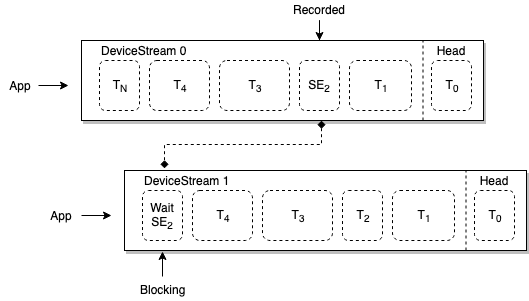

The diagram above was exported from draw.io. Its source (the exported page's mxGraphModel, read from the mxfile embedded in the PNG):
<mxGraphModel dx="665" dy="694" grid="1" gridSize="10" guides="1" tooltips="1" connect="1" arrows="1" fold="1" page="1" pageScale="1" pageWidth="850" pageHeight="1100" math="0" shadow="0">
  <root>
    <mxCell id="0" />
    <mxCell id="1" parent="0" />
    <mxCell id="hWTyPkQZ2qzjJMIVBUVF-16" value="App" style="text;html=1;strokeColor=none;fillColor=none;align=center;verticalAlign=middle;whiteSpace=wrap;rounded=0;dashed=1;" parent="1" vertex="1">
      <mxGeometry y="85" width="40" height="20" as="geometry" />
    </mxCell>
    <mxCell id="KV9_CcIdV-ENm-rVORyN-45" value="" style="edgeStyle=orthogonalEdgeStyle;rounded=0;orthogonalLoop=1;jettySize=auto;html=1;exitX=0.597;exitY=1;exitDx=0;exitDy=0;exitPerimeter=0;endArrow=diamond;endFill=1;startArrow=diamond;startFill=1;dashed=1;" edge="1" parent="1" source="hWTyPkQZ2qzjJMIVBUVF-1">
      <mxGeometry relative="1" as="geometry">
        <mxPoint x="164" y="178" as="targetPoint" />
      </mxGeometry>
    </mxCell>
    <mxCell id="H2AIq35H4eGOhcMndZeG-18" value="Recorded&lt;br&gt;" style="text;html=1;resizable=0;points=[];autosize=1;align=center;verticalAlign=top;spacingTop=-4;" parent="1" vertex="1">
      <mxGeometry x="284" y="10" width="70" height="20" as="geometry" />
    </mxCell>
    <mxCell id="KV9_CcIdV-ENm-rVORyN-46" value="" style="group" vertex="1" connectable="0" parent="1">
      <mxGeometry x="38" y="50" width="445" height="80" as="geometry" />
    </mxCell>
    <mxCell id="hWTyPkQZ2qzjJMIVBUVF-18" value="" style="endArrow=classic;html=1;" parent="KV9_CcIdV-ENm-rVORyN-46" edge="1">
      <mxGeometry width="50" height="50" relative="1" as="geometry">
        <mxPoint y="45" as="sourcePoint" />
        <mxPoint x="30" y="45" as="targetPoint" />
      </mxGeometry>
    </mxCell>
    <mxCell id="hWTyPkQZ2qzjJMIVBUVF-1" value="" style="rounded=0;whiteSpace=wrap;html=1;shadow=1;" parent="KV9_CcIdV-ENm-rVORyN-46" vertex="1">
      <mxGeometry x="43" width="402" height="80" as="geometry" />
    </mxCell>
    <mxCell id="hWTyPkQZ2qzjJMIVBUVF-2" value="DeviceStream 0" style="text;html=1;strokeColor=none;fillColor=none;align=left;verticalAlign=middle;whiteSpace=wrap;rounded=0;" parent="KV9_CcIdV-ENm-rVORyN-46" vertex="1">
      <mxGeometry x="61" width="140" height="20" as="geometry" />
    </mxCell>
    <mxCell id="hWTyPkQZ2qzjJMIVBUVF-7" value="T&lt;sub&gt;0&lt;/sub&gt;" style="text;html=1;strokeColor=#000000;fillColor=none;align=center;verticalAlign=middle;whiteSpace=wrap;rounded=1;dashed=1;" parent="KV9_CcIdV-ENm-rVORyN-46" vertex="1">
      <mxGeometry x="393" y="20" width="40" height="50" as="geometry" />
    </mxCell>
    <mxCell id="hWTyPkQZ2qzjJMIVBUVF-8" value="T&lt;sub&gt;1&lt;/sub&gt;" style="text;html=1;strokeColor=#000000;fillColor=none;align=center;verticalAlign=middle;whiteSpace=wrap;rounded=1;dashed=1;" parent="KV9_CcIdV-ENm-rVORyN-46" vertex="1">
      <mxGeometry x="311" y="20" width="62" height="50" as="geometry" />
    </mxCell>
    <mxCell id="hWTyPkQZ2qzjJMIVBUVF-9" value="T&lt;sub&gt;3&lt;/sub&gt;" style="text;html=1;strokeColor=#000000;fillColor=none;align=center;verticalAlign=middle;whiteSpace=wrap;rounded=1;dashed=1;" parent="KV9_CcIdV-ENm-rVORyN-46" vertex="1">
      <mxGeometry x="181" y="20" width="70" height="50" as="geometry" />
    </mxCell>
    <mxCell id="hWTyPkQZ2qzjJMIVBUVF-11" value="T&lt;sub&gt;4&lt;/sub&gt;" style="text;html=1;strokeColor=#000000;fillColor=none;align=center;verticalAlign=middle;whiteSpace=wrap;rounded=1;dashed=1;" parent="KV9_CcIdV-ENm-rVORyN-46" vertex="1">
      <mxGeometry x="111" y="20" width="60" height="50" as="geometry" />
    </mxCell>
    <mxCell id="hWTyPkQZ2qzjJMIVBUVF-14" value="T&lt;sub&gt;N&lt;/sub&gt;" style="text;html=1;strokeColor=#000000;fillColor=none;align=center;verticalAlign=middle;whiteSpace=wrap;rounded=1;dashed=1;" parent="KV9_CcIdV-ENm-rVORyN-46" vertex="1">
      <mxGeometry x="61" y="20" width="40" height="50" as="geometry" />
    </mxCell>
    <mxCell id="H2AIq35H4eGOhcMndZeG-2" value="SE&lt;sub&gt;2&lt;/sub&gt;" style="text;html=1;strokeColor=#000000;fillColor=none;align=center;verticalAlign=middle;whiteSpace=wrap;rounded=1;dashed=1;" parent="KV9_CcIdV-ENm-rVORyN-46" vertex="1">
      <mxGeometry x="261" y="20" width="40" height="50" as="geometry" />
    </mxCell>
    <mxCell id="H2AIq35H4eGOhcMndZeG-8" value="" style="endArrow=none;dashed=1;html=1;" parent="KV9_CcIdV-ENm-rVORyN-46" edge="1">
      <mxGeometry width="50" height="50" relative="1" as="geometry">
        <mxPoint x="384.5" y="80" as="sourcePoint" />
        <mxPoint x="384.5" as="targetPoint" />
      </mxGeometry>
    </mxCell>
    <mxCell id="H2AIq35H4eGOhcMndZeG-3" value="&lt;div style=&quot;text-align: center&quot;&gt;&lt;span&gt;Head&lt;/span&gt;&lt;/div&gt;" style="text;html=1;strokeColor=none;fillColor=none;align=center;verticalAlign=middle;whiteSpace=wrap;rounded=0;" parent="KV9_CcIdV-ENm-rVORyN-46" vertex="1">
      <mxGeometry x="393" width="38" height="20" as="geometry" />
    </mxCell>
    <mxCell id="KV9_CcIdV-ENm-rVORyN-59" value="App" style="text;html=1;strokeColor=none;fillColor=none;align=center;verticalAlign=middle;whiteSpace=wrap;rounded=0;dashed=1;" vertex="1" parent="1">
      <mxGeometry x="41" y="215" width="40" height="20" as="geometry" />
    </mxCell>
    <mxCell id="KV9_CcIdV-ENm-rVORyN-61" value="" style="edgeStyle=orthogonalEdgeStyle;rounded=0;orthogonalLoop=1;jettySize=auto;html=1;startArrow=none;startFill=0;endArrow=classic;endFill=1;entryX=0.095;entryY=1.013;entryDx=0;entryDy=0;entryPerimeter=0;exitX=0.5;exitY=-0.2;exitDx=0;exitDy=0;exitPerimeter=0;" edge="1" parent="1" source="KV9_CcIdV-ENm-rVORyN-60" target="KV9_CcIdV-ENm-rVORyN-49">
      <mxGeometry relative="1" as="geometry" />
    </mxCell>
    <mxCell id="KV9_CcIdV-ENm-rVORyN-60" value="Blocking" style="text;html=1;resizable=0;points=[];autosize=1;align=center;verticalAlign=top;spacingTop=-4;" vertex="1" parent="1">
      <mxGeometry x="132" y="290" width="60" height="20" as="geometry" />
    </mxCell>
    <mxCell id="KV9_CcIdV-ENm-rVORyN-48" value="" style="endArrow=classic;html=1;" edge="1" parent="1">
      <mxGeometry width="50" height="50" relative="1" as="geometry">
        <mxPoint x="81" y="225" as="sourcePoint" />
        <mxPoint x="111" y="225" as="targetPoint" />
      </mxGeometry>
    </mxCell>
    <mxCell id="KV9_CcIdV-ENm-rVORyN-49" value="" style="rounded=0;whiteSpace=wrap;html=1;shadow=1;" vertex="1" parent="1">
      <mxGeometry x="124" y="180" width="402" height="80" as="geometry" />
    </mxCell>
    <mxCell id="KV9_CcIdV-ENm-rVORyN-50" value="DeviceStream 1" style="text;html=1;strokeColor=none;fillColor=none;align=left;verticalAlign=middle;whiteSpace=wrap;rounded=0;" vertex="1" parent="1">
      <mxGeometry x="142" y="180" width="140" height="20" as="geometry" />
    </mxCell>
    <mxCell id="KV9_CcIdV-ENm-rVORyN-51" value="T&lt;sub&gt;0&lt;/sub&gt;" style="text;html=1;strokeColor=#000000;fillColor=none;align=center;verticalAlign=middle;whiteSpace=wrap;rounded=1;dashed=1;" vertex="1" parent="1">
      <mxGeometry x="474" y="200" width="40" height="50" as="geometry" />
    </mxCell>
    <mxCell id="KV9_CcIdV-ENm-rVORyN-52" value="T&lt;sub&gt;1&lt;/sub&gt;" style="text;html=1;strokeColor=#000000;fillColor=none;align=center;verticalAlign=middle;whiteSpace=wrap;rounded=1;dashed=1;" vertex="1" parent="1">
      <mxGeometry x="392" y="200" width="62" height="50" as="geometry" />
    </mxCell>
    <mxCell id="KV9_CcIdV-ENm-rVORyN-53" value="T&lt;sub&gt;3&lt;/sub&gt;" style="text;html=1;strokeColor=#000000;fillColor=none;align=center;verticalAlign=middle;whiteSpace=wrap;rounded=1;dashed=1;" vertex="1" parent="1">
      <mxGeometry x="262" y="200" width="70" height="50" as="geometry" />
    </mxCell>
    <mxCell id="KV9_CcIdV-ENm-rVORyN-54" value="T&lt;sub&gt;4&lt;/sub&gt;" style="text;html=1;strokeColor=#000000;fillColor=none;align=center;verticalAlign=middle;whiteSpace=wrap;rounded=1;dashed=1;" vertex="1" parent="1">
      <mxGeometry x="192" y="200" width="60" height="50" as="geometry" />
    </mxCell>
    <mxCell id="KV9_CcIdV-ENm-rVORyN-55" value="Wait&lt;br&gt;SE&lt;sub&gt;2&lt;/sub&gt;&lt;br&gt;" style="text;html=1;strokeColor=#000000;fillColor=none;align=center;verticalAlign=middle;whiteSpace=wrap;rounded=1;dashed=1;" vertex="1" parent="1">
      <mxGeometry x="142" y="200" width="40" height="50" as="geometry" />
    </mxCell>
    <mxCell id="KV9_CcIdV-ENm-rVORyN-56" value="T&lt;sub&gt;2&lt;/sub&gt;" style="text;html=1;strokeColor=#000000;fillColor=none;align=center;verticalAlign=middle;whiteSpace=wrap;rounded=1;dashed=1;" vertex="1" parent="1">
      <mxGeometry x="342" y="200" width="40" height="50" as="geometry" />
    </mxCell>
    <mxCell id="KV9_CcIdV-ENm-rVORyN-57" value="" style="endArrow=none;dashed=1;html=1;" edge="1" parent="1">
      <mxGeometry width="50" height="50" relative="1" as="geometry">
        <mxPoint x="465.5" y="260" as="sourcePoint" />
        <mxPoint x="465.5" y="180" as="targetPoint" />
      </mxGeometry>
    </mxCell>
    <mxCell id="KV9_CcIdV-ENm-rVORyN-58" value="&lt;div style=&quot;text-align: center&quot;&gt;&lt;span&gt;Head&lt;/span&gt;&lt;/div&gt;" style="text;html=1;strokeColor=none;fillColor=none;align=center;verticalAlign=middle;whiteSpace=wrap;rounded=0;" vertex="1" parent="1">
      <mxGeometry x="474" y="180" width="38" height="20" as="geometry" />
    </mxCell>
    <mxCell id="KV9_CcIdV-ENm-rVORyN-62" value="" style="edgeStyle=orthogonalEdgeStyle;rounded=0;orthogonalLoop=1;jettySize=auto;html=1;startArrow=none;startFill=0;endArrow=classic;endFill=1;" edge="1" parent="1" source="H2AIq35H4eGOhcMndZeG-18">
      <mxGeometry relative="1" as="geometry">
        <mxPoint x="319" y="50" as="targetPoint" />
      </mxGeometry>
    </mxCell>
  </root>
</mxGraphModel>